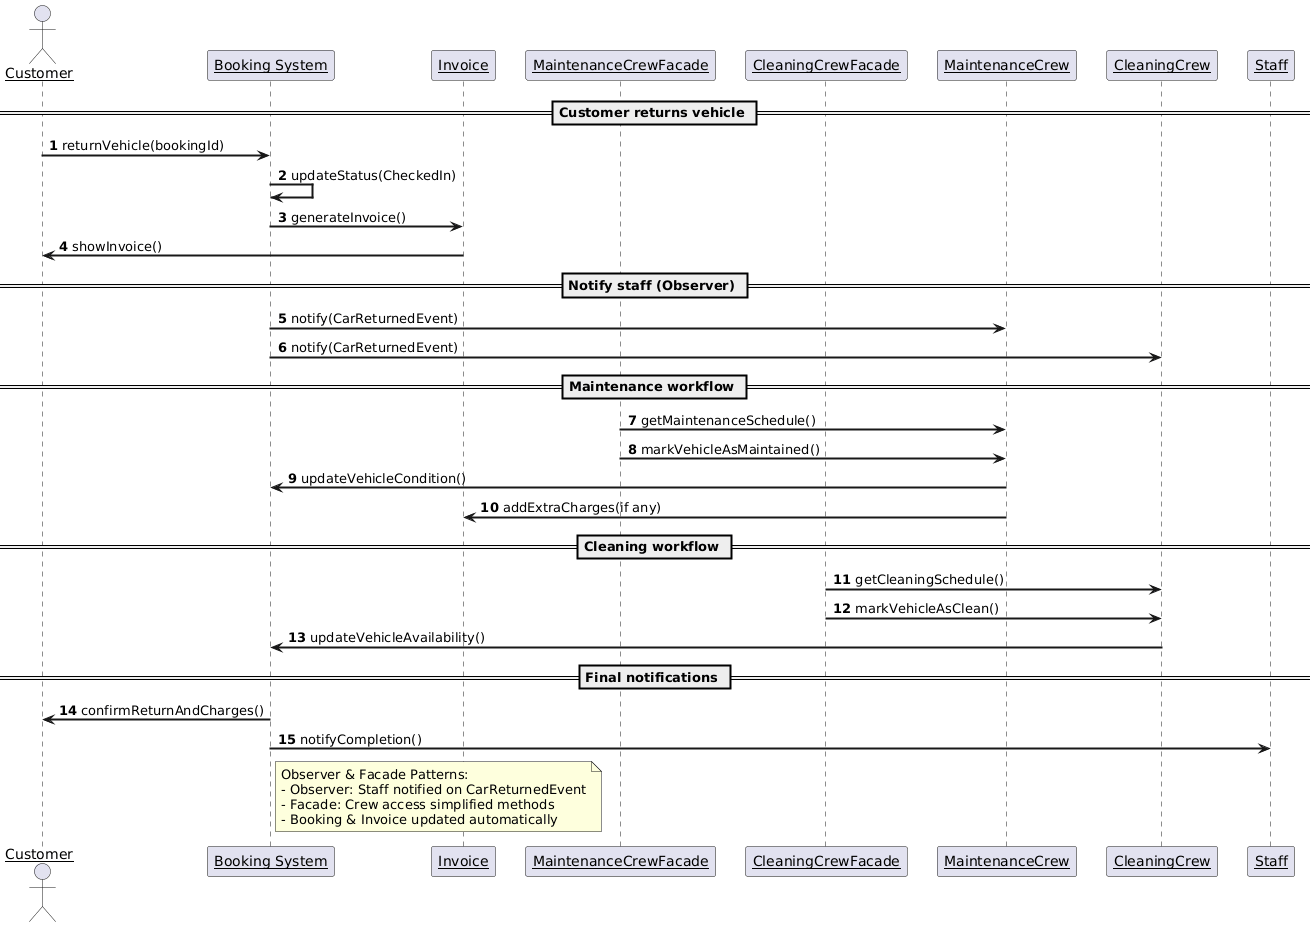

The diagram above was rendered by PlantUML. Its source (embedded in the PNG):
@startuml
autonumber
skinparam sequenceArrowThickness 2
skinparam sequenceParticipant underline
skinparam sequenceParticipantPadding 10
skinparam sequenceBoxPadding 10

actor Customer
participant "Booking System" as Booking
participant Invoice
participant "MaintenanceCrewFacade" as MaintenanceFacade
participant "CleaningCrewFacade" as CleaningFacade
participant MaintenanceCrew
participant CleaningCrew

== Customer returns vehicle ==
Customer -> Booking: returnVehicle(bookingId)
Booking -> Booking: updateStatus(CheckedIn)
Booking -> Invoice: generateInvoice()
Invoice -> Customer: showInvoice()

== Notify staff (Observer) ==
Booking -> MaintenanceCrew: notify(CarReturnedEvent)
Booking -> CleaningCrew: notify(CarReturnedEvent)

== Maintenance workflow ==
MaintenanceFacade -> MaintenanceCrew: getMaintenanceSchedule()
MaintenanceFacade -> MaintenanceCrew: markVehicleAsMaintained()
MaintenanceCrew -> Booking: updateVehicleCondition()
MaintenanceCrew -> Invoice: addExtraCharges(if any)

== Cleaning workflow ==
CleaningFacade -> CleaningCrew: getCleaningSchedule()
CleaningFacade -> CleaningCrew: markVehicleAsClean()
CleaningCrew -> Booking: updateVehicleAvailability()

== Final notifications ==
Booking -> Customer: confirmReturnAndCharges()
Booking -> Staff: notifyCompletion()

note right of Booking
Observer & Facade Patterns:
- Observer: Staff notified on CarReturnedEvent
- Facade: Crew access simplified methods
- Booking & Invoice updated automatically
end note
@enduml